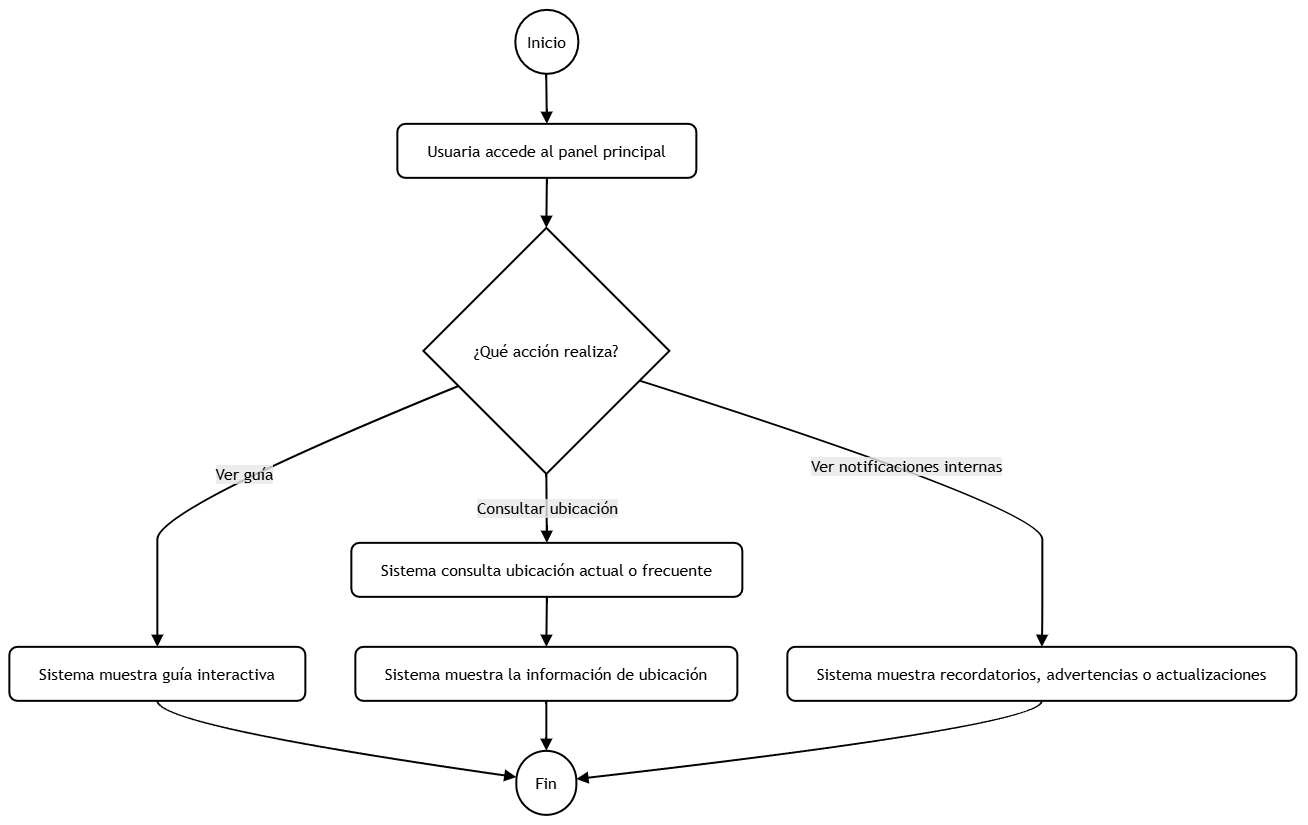

The diagram above was exported from draw.io. Its source (the exported page's mxGraphModel, read from the mxfile embedded in the PNG):
<mxGraphModel dx="2491" dy="2083" grid="1" gridSize="10" guides="1" tooltips="1" connect="1" arrows="1" fold="1" page="1" pageScale="1" pageWidth="827" pageHeight="1169" math="0" shadow="0">
  <root>
    <mxCell id="0" />
    <mxCell id="1" parent="0" />
    <UserObject label="" mermaidData="{&#10;  &quot;data&quot;: &quot;flowchart TD\n  A([Inicio]) --&gt; B[\&quot;Usuaria accede al panel principal\&quot;]\n  B --&gt; C{\&quot;¿Qué acción realiza?\&quot;}\n  C --&gt;|Ver guía| D[\&quot;Sistema muestra guía interactiva\&quot;]\n  C --&gt;|Consultar ubicación| E[\&quot;Sistema consulta ubicación actual o frecuente\&quot;]\n  E --&gt; F[\&quot;Sistema muestra la información de ubicación\&quot;]\n  C --&gt;|Ver notificaciones internas| G[\&quot;Sistema muestra recordatorios, advertencias o actualizaciones\&quot;]\n  D --&gt; H([Fin])\n  F --&gt; H\n  G --&gt; H&quot;,&#10;  &quot;config&quot;: null&#10;}" id="19">
      <mxCell connectable="0" parent="1" style="group;transparentBounds=1;editIcon=1;lockedGroup=0;groupPadding=10;fontColor=default;strokeWidth=2;" vertex="1">
        <mxGeometry height="798" width="587" as="geometry" />
      </mxCell>
    </UserObject>
    <UserObject label="Inicio" mermaidId="n:A" mermaidBaseStyle="html=1;rounded=1;whiteSpace=wrap;arcSize=50;strokeWidth=1;fillColor=light-dark(#ECECFF,#1f2020);strokeColor=light-dark(#9370DB,#cccccc);fontColor=light-dark(#333333,#cccccc);fontFamily=Trebuchet MS,Verdana,Arial,sans-serif;fontSize=16;" mermaidBaseValue="Inicio" id="2">
      <mxCell parent="19" style="html=1;rounded=1;whiteSpace=wrap;arcSize=50;strokeWidth=2;fontFamily=Trebuchet MS,Verdana,Arial,sans-serif;fontSize=16;fontColor=default;" vertex="1">
        <mxGeometry height="64" width="63" x="514" y="-17" as="geometry" />
      </mxCell>
    </UserObject>
    <UserObject label="Usuaria accede al panel principal" mermaidId="n:B" mermaidBaseStyle="html=1;whiteSpace=wrap;strokeWidth=1;fillColor=light-dark(#ECECFF,#1f2020);strokeColor=light-dark(#9370DB,#cccccc);fontColor=light-dark(#333333,#cccccc);fontFamily=Trebuchet MS,Verdana,Arial,sans-serif;fontSize=16;" mermaidBaseValue="Usuaria accede al panel principal" id="3">
      <mxCell parent="19" style="html=1;whiteSpace=wrap;strokeWidth=2;fontFamily=Trebuchet MS,Verdana,Arial,sans-serif;fontSize=16;fontColor=default;rounded=1;" vertex="1">
        <mxGeometry height="54" width="299" x="396" y="97" as="geometry" />
      </mxCell>
    </UserObject>
    <UserObject label="¿Qué acción realiza?" mermaidId="n:C" mermaidBaseStyle="rhombus;html=1;strokeWidth=1;whiteSpace=wrap;fillColor=light-dark(#ECECFF,#1f2020);strokeColor=light-dark(#9370DB,#cccccc);fontColor=light-dark(#333333,#cccccc);fontFamily=Trebuchet MS,Verdana,Arial,sans-serif;fontSize=16;" mermaidBaseValue="¿Qué acción realiza?" id="4">
      <mxCell parent="19" style="rhombus;html=1;strokeWidth=2;whiteSpace=wrap;fontFamily=Trebuchet MS,Verdana,Arial,sans-serif;fontSize=16;fontColor=default;" vertex="1">
        <mxGeometry height="246" width="246" x="422" y="201" as="geometry" />
      </mxCell>
    </UserObject>
    <UserObject label="Sistema muestra guía interactiva" mermaidId="n:D" mermaidBaseStyle="html=1;whiteSpace=wrap;strokeWidth=1;fillColor=light-dark(#ECECFF,#1f2020);strokeColor=light-dark(#9370DB,#cccccc);fontColor=light-dark(#333333,#cccccc);fontFamily=Trebuchet MS,Verdana,Arial,sans-serif;fontSize=16;" mermaidBaseValue="Sistema muestra guía interactiva" id="5">
      <mxCell parent="19" style="html=1;whiteSpace=wrap;strokeWidth=2;fontFamily=Trebuchet MS,Verdana,Arial,sans-serif;fontSize=16;fontColor=default;rounded=1;" vertex="1">
        <mxGeometry height="54" width="296" x="8" y="620" as="geometry" />
      </mxCell>
    </UserObject>
    <UserObject label="Sistema consulta ubicación actual o frecuente" mermaidId="n:E" mermaidBaseStyle="html=1;whiteSpace=wrap;strokeWidth=1;fillColor=light-dark(#ECECFF,#1f2020);strokeColor=light-dark(#9370DB,#cccccc);fontColor=light-dark(#333333,#cccccc);fontFamily=Trebuchet MS,Verdana,Arial,sans-serif;fontSize=16;" mermaidBaseValue="Sistema consulta ubicación actual o frecuente" id="6">
      <mxCell parent="19" style="html=1;whiteSpace=wrap;strokeWidth=2;fontFamily=Trebuchet MS,Verdana,Arial,sans-serif;fontSize=16;fontColor=default;rounded=1;" vertex="1">
        <mxGeometry height="54" width="391" x="350" y="516" as="geometry" />
      </mxCell>
    </UserObject>
    <UserObject label="Sistema muestra la información de ubicación" mermaidId="n:F" mermaidBaseStyle="html=1;whiteSpace=wrap;strokeWidth=1;fillColor=light-dark(#ECECFF,#1f2020);strokeColor=light-dark(#9370DB,#cccccc);fontColor=light-dark(#333333,#cccccc);fontFamily=Trebuchet MS,Verdana,Arial,sans-serif;fontSize=16;" mermaidBaseValue="Sistema muestra la información de ubicación" id="7">
      <mxCell parent="19" style="html=1;whiteSpace=wrap;strokeWidth=2;fontFamily=Trebuchet MS,Verdana,Arial,sans-serif;fontSize=16;fontColor=default;rounded=1;" vertex="1">
        <mxGeometry height="54" width="382" x="354" y="620" as="geometry" />
      </mxCell>
    </UserObject>
    <UserObject label="Sistema muestra recordatorios, advertencias o actualizaciones" mermaidId="n:G" mermaidBaseStyle="html=1;whiteSpace=wrap;strokeWidth=1;fillColor=light-dark(#ECECFF,#1f2020);strokeColor=light-dark(#9370DB,#cccccc);fontColor=light-dark(#333333,#cccccc);fontFamily=Trebuchet MS,Verdana,Arial,sans-serif;fontSize=16;" mermaidBaseValue="Sistema muestra recordatorios, advertencias o actualizaciones" id="8">
      <mxCell parent="19" style="html=1;whiteSpace=wrap;strokeWidth=2;fontFamily=Trebuchet MS,Verdana,Arial,sans-serif;fontSize=16;fontColor=default;rounded=1;" vertex="1">
        <mxGeometry height="54" width="509" x="786" y="620" as="geometry" />
      </mxCell>
    </UserObject>
    <UserObject label="Fin" mermaidId="n:H" mermaidBaseStyle="html=1;rounded=1;whiteSpace=wrap;arcSize=50;strokeWidth=1;fillColor=light-dark(#ECECFF,#1f2020);strokeColor=light-dark(#9370DB,#cccccc);fontColor=light-dark(#333333,#cccccc);fontFamily=Trebuchet MS,Verdana,Arial,sans-serif;fontSize=16;" mermaidBaseValue="Fin" id="9">
      <mxCell parent="19" style="html=1;rounded=1;whiteSpace=wrap;arcSize=50;strokeWidth=2;fontFamily=Trebuchet MS,Verdana,Arial,sans-serif;fontSize=16;fontColor=default;" vertex="1">
        <mxGeometry height="64" width="60" x="515" y="724" as="geometry" />
      </mxCell>
    </UserObject>
    <UserObject label="" mermaidId="e:A-&gt;B#0" mermaidBaseStyle="curved=1;startArrow=none;endArrow=block;endSize=7;strokeColor=light-dark(#333333,#cccccc);exitX=0.49;exitY=1;entryX=0.5;entryY=0;" mermaidBaseValue="" id="10">
      <mxCell edge="1" parent="19" source="2" style="curved=1;startArrow=none;endArrow=block;endSize=7;exitX=0.49;exitY=1;entryX=0.5;entryY=0;fontColor=default;strokeWidth=2;" target="3">
        <mxGeometry relative="1" as="geometry">
          <Array as="points" />
        </mxGeometry>
      </mxCell>
    </UserObject>
    <UserObject label="" mermaidId="e:B-&gt;C#0" mermaidBaseStyle="curved=1;startArrow=none;endArrow=block;endSize=7;strokeColor=light-dark(#333333,#cccccc);exitX=0.5;exitY=1;entryX=0.5;entryY=0;" mermaidBaseValue="" id="11">
      <mxCell edge="1" parent="19" source="3" style="curved=1;startArrow=none;endArrow=block;endSize=7;exitX=0.5;exitY=1;entryX=0.5;entryY=0;fontColor=default;strokeWidth=2;" target="4">
        <mxGeometry relative="1" as="geometry">
          <Array as="points" />
        </mxGeometry>
      </mxCell>
    </UserObject>
    <UserObject label="Ver guía" mermaidId="e:C-&gt;D#0" mermaidBaseStyle="curved=1;startArrow=none;endArrow=block;endSize=7;strokeColor=light-dark(#333333,#cccccc);html=1;fontSize=16;labelBackgroundColor=light-dark(#E8E8E88D,#2a2a2a8D);fontFamily=Trebuchet MS,Verdana,Arial,sans-serif;fontColor=light-dark(#333333,#cccccc);exitX=0;exitY=0.7;entryX=0.5;entryY=0;" mermaidBaseValue="Ver guía" id="12">
      <mxCell edge="1" parent="19" source="4" style="curved=1;startArrow=none;endArrow=block;endSize=7;html=1;fontSize=16;labelBackgroundColor=light-dark(#E8E8E88D,#2a2a2a8D);fontFamily=Trebuchet MS,Verdana,Arial,sans-serif;fontColor=default;exitX=0;exitY=0.7;entryX=0.5;entryY=0;strokeWidth=2;" target="5">
        <mxGeometry relative="1" as="geometry">
          <Array as="points">
            <mxPoint x="156" y="482" />
            <mxPoint x="156" y="543" />
            <mxPoint x="156" y="595" />
          </Array>
        </mxGeometry>
      </mxCell>
    </UserObject>
    <UserObject label="Consultar ubicación" mermaidId="e:C-&gt;E#0" mermaidBaseStyle="curved=1;startArrow=none;endArrow=block;endSize=7;strokeColor=light-dark(#333333,#cccccc);html=1;fontSize=16;labelBackgroundColor=light-dark(#E8E8E88D,#2a2a2a8D);fontFamily=Trebuchet MS,Verdana,Arial,sans-serif;fontColor=light-dark(#333333,#cccccc);exitX=0.5;exitY=1;entryX=0.5;entryY=0;" mermaidBaseValue="Consultar ubicación" id="13">
      <mxCell edge="1" parent="19" source="4" style="curved=1;startArrow=none;endArrow=block;endSize=7;html=1;fontSize=16;labelBackgroundColor=light-dark(#E8E8E88D,#2a2a2a8D);fontFamily=Trebuchet MS,Verdana,Arial,sans-serif;fontColor=default;exitX=0.5;exitY=1;entryX=0.5;entryY=0;strokeWidth=2;" target="6">
        <mxGeometry relative="1" as="geometry">
          <Array as="points" />
        </mxGeometry>
      </mxCell>
    </UserObject>
    <UserObject label="" mermaidId="e:E-&gt;F#0" mermaidBaseStyle="curved=1;startArrow=none;endArrow=block;endSize=7;strokeColor=light-dark(#333333,#cccccc);exitX=0.5;exitY=1;entryX=0.5;entryY=0;" mermaidBaseValue="" id="14">
      <mxCell edge="1" parent="19" source="6" style="curved=1;startArrow=none;endArrow=block;endSize=7;exitX=0.5;exitY=1;entryX=0.5;entryY=0;fontColor=default;strokeWidth=2;" target="7">
        <mxGeometry relative="1" as="geometry">
          <Array as="points" />
        </mxGeometry>
      </mxCell>
    </UserObject>
    <UserObject label="Ver notificaciones internas" mermaidId="e:C-&gt;G#0" mermaidBaseStyle="curved=1;startArrow=none;endArrow=block;endSize=7;strokeColor=light-dark(#333333,#cccccc);html=1;fontSize=16;labelBackgroundColor=light-dark(#E8E8E88D,#2a2a2a8D);fontFamily=Trebuchet MS,Verdana,Arial,sans-serif;fontColor=light-dark(#333333,#cccccc);exitX=1;exitY=0.66;entryX=0.5;entryY=0;" mermaidBaseValue="Ver notificaciones internas" id="15">
      <mxCell edge="1" parent="19" source="4" style="curved=1;startArrow=none;endArrow=block;endSize=7;html=1;fontSize=16;labelBackgroundColor=light-dark(#E8E8E88D,#2a2a2a8D);fontFamily=Trebuchet MS,Verdana,Arial,sans-serif;fontColor=default;exitX=1;exitY=0.66;entryX=0.5;entryY=0;strokeWidth=2;" target="8">
        <mxGeometry relative="1" as="geometry">
          <Array as="points">
            <mxPoint x="1041" y="482" />
            <mxPoint x="1041" y="543" />
            <mxPoint x="1041" y="595" />
          </Array>
        </mxGeometry>
      </mxCell>
    </UserObject>
    <UserObject label="" mermaidId="e:D-&gt;H#0" mermaidBaseStyle="curved=1;startArrow=none;endArrow=block;endSize=7;strokeColor=light-dark(#333333,#cccccc);exitX=0.5;exitY=1;entryX=0;entryY=0.41;" mermaidBaseValue="" id="16">
      <mxCell edge="1" parent="19" source="5" style="curved=1;startArrow=none;endArrow=block;endSize=7;exitX=0.5;exitY=1;entryX=0;entryY=0.41;fontColor=default;strokeWidth=2;" target="9">
        <mxGeometry relative="1" as="geometry">
          <Array as="points">
            <mxPoint x="156" y="699" />
          </Array>
        </mxGeometry>
      </mxCell>
    </UserObject>
    <UserObject label="" mermaidId="e:F-&gt;H#0" mermaidBaseStyle="curved=1;startArrow=none;endArrow=block;endSize=7;strokeColor=light-dark(#333333,#cccccc);exitX=0.5;exitY=1;entryX=0.5;entryY=0;" mermaidBaseValue="" id="17">
      <mxCell edge="1" parent="19" source="7" style="curved=1;startArrow=none;endArrow=block;endSize=7;exitX=0.5;exitY=1;entryX=0.5;entryY=0;fontColor=default;strokeWidth=2;" target="9">
        <mxGeometry relative="1" as="geometry">
          <Array as="points" />
        </mxGeometry>
      </mxCell>
    </UserObject>
    <UserObject label="" mermaidId="e:G-&gt;H#0" mermaidBaseStyle="curved=1;startArrow=none;endArrow=block;endSize=7;strokeColor=light-dark(#333333,#cccccc);exitX=0.5;exitY=1;entryX=1;entryY=0.44;" mermaidBaseValue="" id="18">
      <mxCell edge="1" parent="19" source="8" style="curved=1;startArrow=none;endArrow=block;endSize=7;exitX=0.5;exitY=1;entryX=1;entryY=0.44;fontColor=default;strokeWidth=2;" target="9">
        <mxGeometry relative="1" as="geometry">
          <Array as="points">
            <mxPoint x="1041" y="699" />
          </Array>
        </mxGeometry>
      </mxCell>
    </UserObject>
  </root>
</mxGraphModel>